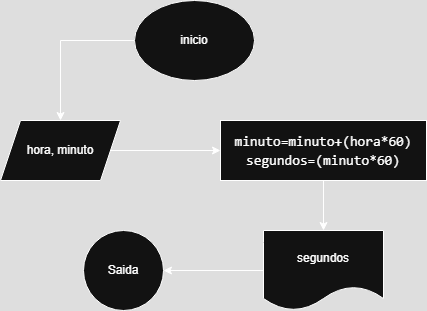

The diagram above was exported from draw.io. Its source (the exported page's mxGraphModel, read from the mxfile embedded in the PNG):
<mxGraphModel dx="1262" dy="723" grid="1" gridSize="10" guides="1" tooltips="1" connect="1" arrows="1" fold="1" page="1" pageScale="1" pageWidth="827" pageHeight="1169" math="0" shadow="0">
  <root>
    <mxCell id="0" />
    <mxCell id="1" parent="0" />
    <mxCell id="-F7Kjty0eT5noHr7tZIn-3" value="" style="edgeStyle=orthogonalEdgeStyle;rounded=0;orthogonalLoop=1;jettySize=auto;html=1;" parent="1" source="-F7Kjty0eT5noHr7tZIn-1" target="-F7Kjty0eT5noHr7tZIn-2" edge="1">
      <mxGeometry relative="1" as="geometry" />
    </mxCell>
    <mxCell id="-F7Kjty0eT5noHr7tZIn-1" value="inicio" style="ellipse;whiteSpace=wrap;html=1;" parent="1" vertex="1">
      <mxGeometry x="354" y="40" width="120" height="80" as="geometry" />
    </mxCell>
    <mxCell id="-F7Kjty0eT5noHr7tZIn-5" value="" style="edgeStyle=orthogonalEdgeStyle;rounded=0;orthogonalLoop=1;jettySize=auto;html=1;" parent="1" source="-F7Kjty0eT5noHr7tZIn-2" target="-F7Kjty0eT5noHr7tZIn-4" edge="1">
      <mxGeometry relative="1" as="geometry" />
    </mxCell>
    <mxCell id="-F7Kjty0eT5noHr7tZIn-2" value="hora, minuto" style="shape=parallelogram;perimeter=parallelogramPerimeter;whiteSpace=wrap;html=1;fixedSize=1;" parent="1" vertex="1">
      <mxGeometry x="220" y="160" width="120" height="60" as="geometry" />
    </mxCell>
    <mxCell id="-F7Kjty0eT5noHr7tZIn-8" value="" style="edgeStyle=orthogonalEdgeStyle;rounded=0;orthogonalLoop=1;jettySize=auto;html=1;" parent="1" source="-F7Kjty0eT5noHr7tZIn-4" target="-F7Kjty0eT5noHr7tZIn-7" edge="1">
      <mxGeometry relative="1" as="geometry" />
    </mxCell>
    <mxCell id="-F7Kjty0eT5noHr7tZIn-4" value="&lt;div style=&quot;font-family: monospace, Consolas, &amp;quot;Courier New&amp;quot;, monospace; font-size: 14px; line-height: 19px; white-space: pre;&quot;&gt;&lt;div style=&quot;&quot;&gt;&lt;font&gt;minuto=minuto+&lt;span&gt;(&lt;/span&gt;hora*&lt;span&gt;60&lt;/span&gt;&lt;span&gt;)&lt;/span&gt;&lt;/font&gt;&lt;/div&gt;&lt;div style=&quot;&quot;&gt;&lt;font&gt;segundos=&lt;span&gt;(&lt;/span&gt;minuto*&lt;span&gt;60&lt;/span&gt;&lt;span&gt;)&lt;/span&gt;&lt;/font&gt;&lt;/div&gt;&lt;/div&gt;" style="whiteSpace=wrap;html=1;" parent="1" vertex="1">
      <mxGeometry x="440" y="160" width="206" height="60" as="geometry" />
    </mxCell>
    <mxCell id="-F7Kjty0eT5noHr7tZIn-10" value="" style="edgeStyle=orthogonalEdgeStyle;rounded=0;orthogonalLoop=1;jettySize=auto;html=1;" parent="1" source="-F7Kjty0eT5noHr7tZIn-7" target="-F7Kjty0eT5noHr7tZIn-9" edge="1">
      <mxGeometry relative="1" as="geometry" />
    </mxCell>
    <mxCell id="-F7Kjty0eT5noHr7tZIn-7" value="segundos" style="shape=document;whiteSpace=wrap;html=1;boundedLbl=1;" parent="1" vertex="1">
      <mxGeometry x="483" y="270" width="120" height="80" as="geometry" />
    </mxCell>
    <mxCell id="-F7Kjty0eT5noHr7tZIn-9" value="Saida" style="ellipse;whiteSpace=wrap;html=1;" parent="1" vertex="1">
      <mxGeometry x="303" y="270" width="80" height="80" as="geometry" />
    </mxCell>
  </root>
</mxGraphModel>